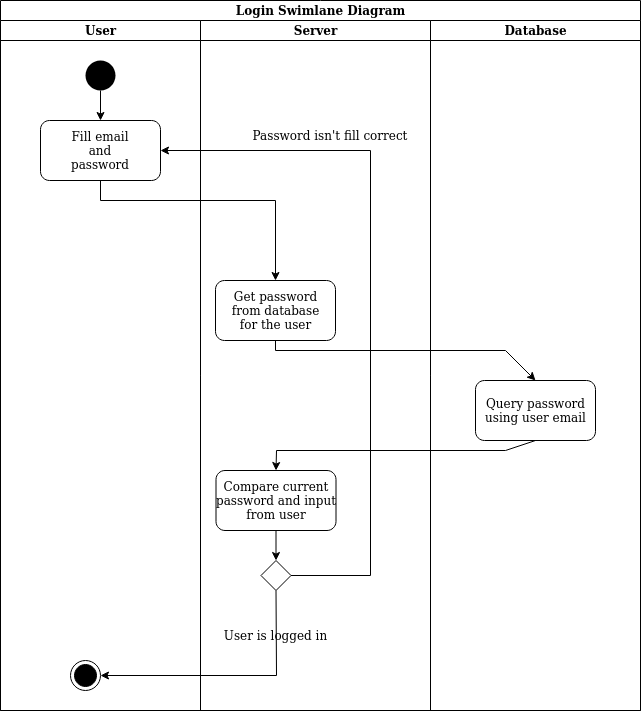

The diagram above was exported from draw.io. Its source (the exported page's mxGraphModel, read from the mxfile embedded in the PNG):
<mxGraphModel dx="868" dy="481" grid="1" gridSize="10" guides="1" tooltips="1" connect="1" arrows="1" fold="1" page="1" pageScale="1" pageWidth="850" pageHeight="1100" math="0" shadow="0">
  <root>
    <mxCell id="0" />
    <mxCell id="1" parent="0" />
    <mxCell id="zdkUDiWwIy2HJKiaLdMR-5" value="Login Swimlane Diagram" style="swimlane;html=1;childLayout=stackLayout;resizeParent=1;resizeParentMax=0;startSize=20;" vertex="1" parent="1">
      <mxGeometry x="150" y="50" width="640" height="710" as="geometry" />
    </mxCell>
    <mxCell id="zdkUDiWwIy2HJKiaLdMR-6" value="User" style="swimlane;html=1;startSize=20;" vertex="1" parent="zdkUDiWwIy2HJKiaLdMR-5">
      <mxGeometry y="20" width="200" height="690" as="geometry" />
    </mxCell>
    <mxCell id="zdkUDiWwIy2HJKiaLdMR-9" value="" style="ellipse;fillColor=#000000;strokeColor=none;" vertex="1" parent="zdkUDiWwIy2HJKiaLdMR-6">
      <mxGeometry x="85" y="40" width="30" height="30" as="geometry" />
    </mxCell>
    <mxCell id="zdkUDiWwIy2HJKiaLdMR-11" value="" style="rounded=1;whiteSpace=wrap;html=1;" vertex="1" parent="zdkUDiWwIy2HJKiaLdMR-6">
      <mxGeometry x="40" y="100" width="120" height="60" as="geometry" />
    </mxCell>
    <mxCell id="zdkUDiWwIy2HJKiaLdMR-10" value="" style="endArrow=classic;html=1;rounded=0;exitX=0.5;exitY=1;exitDx=0;exitDy=0;" edge="1" parent="zdkUDiWwIy2HJKiaLdMR-6" source="zdkUDiWwIy2HJKiaLdMR-9" target="zdkUDiWwIy2HJKiaLdMR-11">
      <mxGeometry width="50" height="50" relative="1" as="geometry">
        <mxPoint x="250" y="180" as="sourcePoint" />
        <mxPoint x="300" y="130" as="targetPoint" />
      </mxGeometry>
    </mxCell>
    <mxCell id="zdkUDiWwIy2HJKiaLdMR-12" value="Fill email and password" style="text;html=1;strokeColor=none;fillColor=none;align=center;verticalAlign=middle;whiteSpace=wrap;rounded=0;" vertex="1" parent="zdkUDiWwIy2HJKiaLdMR-6">
      <mxGeometry x="70" y="115" width="60" height="30" as="geometry" />
    </mxCell>
    <mxCell id="zdkUDiWwIy2HJKiaLdMR-19" value="" style="ellipse;html=1;shape=endState;fillColor=#000000;strokeColor=#000000;" vertex="1" parent="zdkUDiWwIy2HJKiaLdMR-6">
      <mxGeometry x="70" y="640" width="30" height="30" as="geometry" />
    </mxCell>
    <mxCell id="zdkUDiWwIy2HJKiaLdMR-7" value="Server" style="swimlane;html=1;startSize=20;" vertex="1" parent="zdkUDiWwIy2HJKiaLdMR-5">
      <mxGeometry x="200" y="20" width="230" height="690" as="geometry" />
    </mxCell>
    <mxCell id="zdkUDiWwIy2HJKiaLdMR-13" value="" style="rounded=1;whiteSpace=wrap;html=1;" vertex="1" parent="zdkUDiWwIy2HJKiaLdMR-7">
      <mxGeometry x="15" y="260" width="120" height="60" as="geometry" />
    </mxCell>
    <mxCell id="zdkUDiWwIy2HJKiaLdMR-14" value="Get password from database for the user" style="text;html=1;strokeColor=none;fillColor=none;align=center;verticalAlign=middle;whiteSpace=wrap;rounded=0;" vertex="1" parent="zdkUDiWwIy2HJKiaLdMR-7">
      <mxGeometry x="28" y="275" width="95" height="30" as="geometry" />
    </mxCell>
    <mxCell id="zdkUDiWwIy2HJKiaLdMR-17" value="" style="rounded=1;whiteSpace=wrap;html=1;" vertex="1" parent="zdkUDiWwIy2HJKiaLdMR-7">
      <mxGeometry x="15.5" y="450" width="120" height="60" as="geometry" />
    </mxCell>
    <mxCell id="zdkUDiWwIy2HJKiaLdMR-18" value="" style="rhombus;" vertex="1" parent="zdkUDiWwIy2HJKiaLdMR-7">
      <mxGeometry x="60.5" y="540" width="30" height="30" as="geometry" />
    </mxCell>
    <mxCell id="zdkUDiWwIy2HJKiaLdMR-21" value="" style="endArrow=classic;html=1;rounded=0;exitX=0.5;exitY=1;exitDx=0;exitDy=0;entryX=0.5;entryY=0;entryDx=0;entryDy=0;" edge="1" parent="zdkUDiWwIy2HJKiaLdMR-7" source="zdkUDiWwIy2HJKiaLdMR-17" target="zdkUDiWwIy2HJKiaLdMR-18">
      <mxGeometry width="50" height="50" relative="1" as="geometry">
        <mxPoint x="50" y="610" as="sourcePoint" />
        <mxPoint x="100" y="560" as="targetPoint" />
      </mxGeometry>
    </mxCell>
    <mxCell id="zdkUDiWwIy2HJKiaLdMR-25" value="Password isn't fill correct" style="text;html=1;strokeColor=none;fillColor=none;align=center;verticalAlign=middle;whiteSpace=wrap;rounded=0;" vertex="1" parent="zdkUDiWwIy2HJKiaLdMR-7">
      <mxGeometry x="50" y="100" width="160" height="30" as="geometry" />
    </mxCell>
    <mxCell id="zdkUDiWwIy2HJKiaLdMR-27" value="Compare current password and input from user" style="text;html=1;strokeColor=none;fillColor=none;align=center;verticalAlign=middle;whiteSpace=wrap;rounded=0;" vertex="1" parent="zdkUDiWwIy2HJKiaLdMR-7">
      <mxGeometry x="10.5" y="465" width="130" height="30" as="geometry" />
    </mxCell>
    <mxCell id="zdkUDiWwIy2HJKiaLdMR-28" value="User is logged in" style="text;html=1;strokeColor=none;fillColor=none;align=center;verticalAlign=middle;whiteSpace=wrap;rounded=0;" vertex="1" parent="zdkUDiWwIy2HJKiaLdMR-7">
      <mxGeometry x="18" y="600" width="115" height="30" as="geometry" />
    </mxCell>
    <mxCell id="zdkUDiWwIy2HJKiaLdMR-8" value="Database" style="swimlane;html=1;startSize=20;" vertex="1" parent="zdkUDiWwIy2HJKiaLdMR-5">
      <mxGeometry x="430" y="20" width="210" height="690" as="geometry" />
    </mxCell>
    <mxCell id="zdkUDiWwIy2HJKiaLdMR-16" value="" style="rounded=1;whiteSpace=wrap;html=1;" vertex="1" parent="zdkUDiWwIy2HJKiaLdMR-8">
      <mxGeometry x="45" y="360" width="120" height="60" as="geometry" />
    </mxCell>
    <mxCell id="zdkUDiWwIy2HJKiaLdMR-26" value="Query password using user email" style="text;html=1;strokeColor=none;fillColor=none;align=center;verticalAlign=middle;whiteSpace=wrap;rounded=0;" vertex="1" parent="zdkUDiWwIy2HJKiaLdMR-8">
      <mxGeometry x="42.5" y="375" width="125" height="30" as="geometry" />
    </mxCell>
    <mxCell id="zdkUDiWwIy2HJKiaLdMR-15" value="" style="endArrow=classic;html=1;rounded=0;exitX=0.5;exitY=1;exitDx=0;exitDy=0;entryX=0.5;entryY=0;entryDx=0;entryDy=0;" edge="1" parent="zdkUDiWwIy2HJKiaLdMR-5" source="zdkUDiWwIy2HJKiaLdMR-11" target="zdkUDiWwIy2HJKiaLdMR-13">
      <mxGeometry width="50" height="50" relative="1" as="geometry">
        <mxPoint x="250" y="240" as="sourcePoint" />
        <mxPoint x="300" y="190" as="targetPoint" />
        <Array as="points">
          <mxPoint x="100" y="200" />
          <mxPoint x="275" y="200" />
        </Array>
      </mxGeometry>
    </mxCell>
    <mxCell id="zdkUDiWwIy2HJKiaLdMR-20" value="" style="endArrow=classic;html=1;rounded=0;entryX=1;entryY=0.5;entryDx=0;entryDy=0;exitX=0.5;exitY=1;exitDx=0;exitDy=0;" edge="1" parent="zdkUDiWwIy2HJKiaLdMR-5" source="zdkUDiWwIy2HJKiaLdMR-18" target="zdkUDiWwIy2HJKiaLdMR-19">
      <mxGeometry width="50" height="50" relative="1" as="geometry">
        <mxPoint x="250" y="630" as="sourcePoint" />
        <mxPoint x="300" y="580" as="targetPoint" />
        <Array as="points">
          <mxPoint x="276" y="675" />
        </Array>
      </mxGeometry>
    </mxCell>
    <mxCell id="zdkUDiWwIy2HJKiaLdMR-22" value="" style="endArrow=classic;html=1;rounded=0;exitX=0.5;exitY=1;exitDx=0;exitDy=0;entryX=0.5;entryY=0;entryDx=0;entryDy=0;" edge="1" parent="zdkUDiWwIy2HJKiaLdMR-5" source="zdkUDiWwIy2HJKiaLdMR-16" target="zdkUDiWwIy2HJKiaLdMR-17">
      <mxGeometry width="50" height="50" relative="1" as="geometry">
        <mxPoint x="250" y="630" as="sourcePoint" />
        <mxPoint x="300" y="580" as="targetPoint" />
        <Array as="points">
          <mxPoint x="505" y="450" />
          <mxPoint x="276" y="450" />
        </Array>
      </mxGeometry>
    </mxCell>
    <mxCell id="zdkUDiWwIy2HJKiaLdMR-23" value="" style="endArrow=classic;html=1;rounded=0;exitX=0.5;exitY=1;exitDx=0;exitDy=0;entryX=0.5;entryY=0;entryDx=0;entryDy=0;" edge="1" parent="zdkUDiWwIy2HJKiaLdMR-5" source="zdkUDiWwIy2HJKiaLdMR-13" target="zdkUDiWwIy2HJKiaLdMR-16">
      <mxGeometry width="50" height="50" relative="1" as="geometry">
        <mxPoint x="250" y="480" as="sourcePoint" />
        <mxPoint x="300" y="430" as="targetPoint" />
        <Array as="points">
          <mxPoint x="275" y="350" />
          <mxPoint x="505" y="350" />
        </Array>
      </mxGeometry>
    </mxCell>
    <mxCell id="zdkUDiWwIy2HJKiaLdMR-24" value="" style="endArrow=classic;html=1;rounded=0;exitX=1;exitY=0.5;exitDx=0;exitDy=0;entryX=1;entryY=0.5;entryDx=0;entryDy=0;" edge="1" parent="zdkUDiWwIy2HJKiaLdMR-5" source="zdkUDiWwIy2HJKiaLdMR-18" target="zdkUDiWwIy2HJKiaLdMR-11">
      <mxGeometry width="50" height="50" relative="1" as="geometry">
        <mxPoint x="250" y="480" as="sourcePoint" />
        <mxPoint x="300" y="430" as="targetPoint" />
        <Array as="points">
          <mxPoint x="370" y="575" />
          <mxPoint x="370" y="150" />
        </Array>
      </mxGeometry>
    </mxCell>
  </root>
</mxGraphModel>